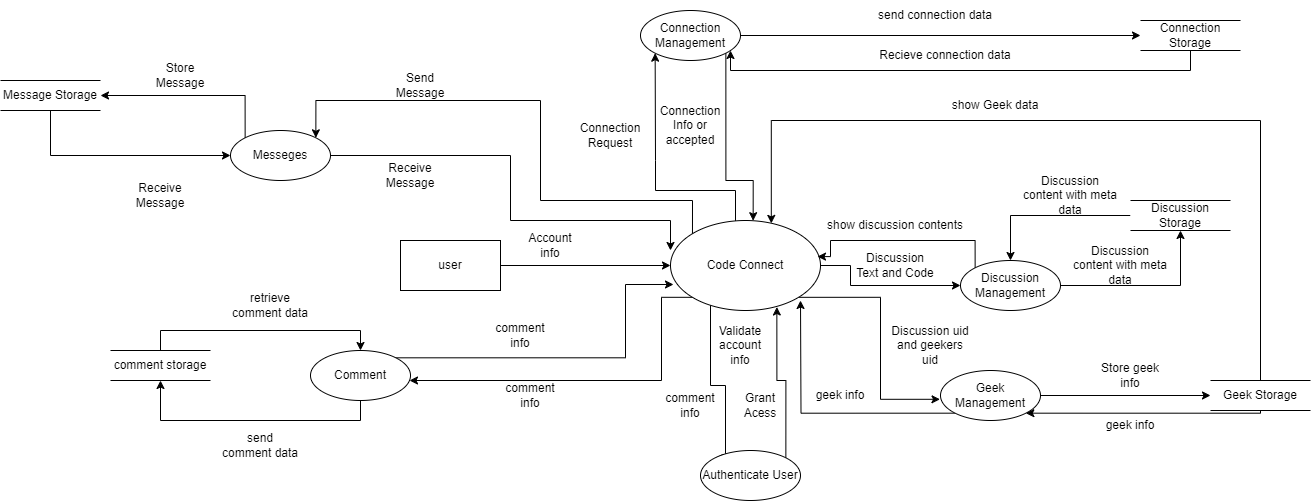

The diagram above was exported from draw.io. Its source (the exported page's mxGraphModel, read from the mxfile embedded in the PNG):
<mxGraphModel dx="2350" dy="824" grid="1" gridSize="10" guides="1" tooltips="1" connect="1" arrows="1" fold="1" page="1" pageScale="1" pageWidth="850" pageHeight="1100" math="0" shadow="0">
  <root>
    <mxCell id="0" />
    <mxCell id="1" parent="0" />
    <mxCell id="y78RJQMDjhQJ-Kn58a3--4" style="edgeStyle=orthogonalEdgeStyle;rounded=0;orthogonalLoop=1;jettySize=auto;html=1;" edge="1" parent="1" source="y78RJQMDjhQJ-Kn58a3--1" target="y78RJQMDjhQJ-Kn58a3--3">
      <mxGeometry relative="1" as="geometry" />
    </mxCell>
    <mxCell id="y78RJQMDjhQJ-Kn58a3--1" value="user" style="html=1;dashed=0;whiteSpace=wrap;" vertex="1" parent="1">
      <mxGeometry x="-70" y="240" width="100" height="50" as="geometry" />
    </mxCell>
    <mxCell id="y78RJQMDjhQJ-Kn58a3--9" style="edgeStyle=orthogonalEdgeStyle;rounded=0;orthogonalLoop=1;jettySize=auto;html=1;exitX=0;exitY=1;exitDx=0;exitDy=0;entryX=0;entryY=0;entryDx=0;entryDy=0;" edge="1" parent="1" source="y78RJQMDjhQJ-Kn58a3--3" target="y78RJQMDjhQJ-Kn58a3--6">
      <mxGeometry relative="1" as="geometry">
        <Array as="points">
          <mxPoint x="240" y="297" />
          <mxPoint x="240" y="385" />
          <mxPoint x="255" y="385" />
        </Array>
      </mxGeometry>
    </mxCell>
    <mxCell id="y78RJQMDjhQJ-Kn58a3--14" style="edgeStyle=orthogonalEdgeStyle;rounded=0;orthogonalLoop=1;jettySize=auto;html=1;exitX=1;exitY=0.5;exitDx=0;exitDy=0;entryX=0;entryY=0.5;entryDx=0;entryDy=0;" edge="1" parent="1" source="y78RJQMDjhQJ-Kn58a3--3" target="y78RJQMDjhQJ-Kn58a3--15">
      <mxGeometry relative="1" as="geometry">
        <mxPoint x="490" y="284.83333333333337" as="targetPoint" />
        <Array as="points">
          <mxPoint x="380" y="265" />
          <mxPoint x="380" y="285" />
        </Array>
      </mxGeometry>
    </mxCell>
    <mxCell id="y78RJQMDjhQJ-Kn58a3--28" style="edgeStyle=orthogonalEdgeStyle;rounded=0;orthogonalLoop=1;jettySize=auto;html=1;exitX=1;exitY=1;exitDx=0;exitDy=0;entryX=-0.005;entryY=0.576;entryDx=0;entryDy=0;entryPerimeter=0;" edge="1" parent="1" source="y78RJQMDjhQJ-Kn58a3--3" target="y78RJQMDjhQJ-Kn58a3--25">
      <mxGeometry relative="1" as="geometry" />
    </mxCell>
    <mxCell id="y78RJQMDjhQJ-Kn58a3--41" style="edgeStyle=orthogonalEdgeStyle;rounded=0;orthogonalLoop=1;jettySize=auto;html=1;exitX=0;exitY=0;exitDx=0;exitDy=0;entryX=0;entryY=1;entryDx=0;entryDy=0;" edge="1" parent="1" source="y78RJQMDjhQJ-Kn58a3--3" target="y78RJQMDjhQJ-Kn58a3--39">
      <mxGeometry relative="1" as="geometry">
        <Array as="points">
          <mxPoint x="265" y="233" />
          <mxPoint x="265" y="190" />
          <mxPoint x="185" y="190" />
          <mxPoint x="185" y="160" />
          <mxPoint x="185" y="160" />
        </Array>
      </mxGeometry>
    </mxCell>
    <mxCell id="y78RJQMDjhQJ-Kn58a3--50" style="edgeStyle=orthogonalEdgeStyle;rounded=0;orthogonalLoop=1;jettySize=auto;html=1;exitX=0;exitY=1;exitDx=0;exitDy=0;" edge="1" parent="1" source="y78RJQMDjhQJ-Kn58a3--3" target="y78RJQMDjhQJ-Kn58a3--51">
      <mxGeometry relative="1" as="geometry">
        <mxPoint x="190" y="560.6667073567709" as="targetPoint" />
        <Array as="points">
          <mxPoint x="191" y="297" />
          <mxPoint x="191" y="380" />
        </Array>
      </mxGeometry>
    </mxCell>
    <mxCell id="y78RJQMDjhQJ-Kn58a3--72" style="edgeStyle=orthogonalEdgeStyle;rounded=0;orthogonalLoop=1;jettySize=auto;html=1;exitX=0;exitY=0;exitDx=0;exitDy=0;entryX=1;entryY=0;entryDx=0;entryDy=0;" edge="1" parent="1" source="y78RJQMDjhQJ-Kn58a3--3" target="y78RJQMDjhQJ-Kn58a3--69">
      <mxGeometry relative="1" as="geometry">
        <mxPoint x="-50" y="100" as="targetPoint" />
        <Array as="points">
          <mxPoint x="222" y="200" />
          <mxPoint x="70" y="200" />
          <mxPoint x="70" y="100" />
          <mxPoint x="-154" y="100" />
        </Array>
      </mxGeometry>
    </mxCell>
    <mxCell id="y78RJQMDjhQJ-Kn58a3--3" value="Code Connect" style="shape=ellipse;html=1;dashed=0;whiteSpace=wrap;perimeter=ellipsePerimeter;" vertex="1" parent="1">
      <mxGeometry x="200" y="220" width="150" height="90" as="geometry" />
    </mxCell>
    <mxCell id="y78RJQMDjhQJ-Kn58a3--5" value="Account info" style="text;html=1;strokeColor=none;fillColor=none;align=center;verticalAlign=middle;whiteSpace=wrap;rounded=0;" vertex="1" parent="1">
      <mxGeometry x="50" y="230" width="60" height="30" as="geometry" />
    </mxCell>
    <mxCell id="y78RJQMDjhQJ-Kn58a3--10" style="edgeStyle=orthogonalEdgeStyle;rounded=0;orthogonalLoop=1;jettySize=auto;html=1;exitX=1;exitY=0;exitDx=0;exitDy=0;entryX=0.709;entryY=0.961;entryDx=0;entryDy=0;entryPerimeter=0;" edge="1" parent="1" source="y78RJQMDjhQJ-Kn58a3--6" target="y78RJQMDjhQJ-Kn58a3--3">
      <mxGeometry relative="1" as="geometry" />
    </mxCell>
    <mxCell id="y78RJQMDjhQJ-Kn58a3--6" value="Authenticate User" style="shape=ellipse;html=1;dashed=0;whiteSpace=wrap;perimeter=ellipsePerimeter;" vertex="1" parent="1">
      <mxGeometry x="230" y="450" width="100" height="50" as="geometry" />
    </mxCell>
    <mxCell id="y78RJQMDjhQJ-Kn58a3--11" value="Validate account info" style="text;html=1;strokeColor=none;fillColor=none;align=center;verticalAlign=middle;whiteSpace=wrap;rounded=0;" vertex="1" parent="1">
      <mxGeometry x="240" y="330" width="60" height="30" as="geometry" />
    </mxCell>
    <mxCell id="y78RJQMDjhQJ-Kn58a3--12" value="Grant Acess" style="text;html=1;strokeColor=none;fillColor=none;align=center;verticalAlign=middle;whiteSpace=wrap;rounded=0;" vertex="1" parent="1">
      <mxGeometry x="260" y="390" width="60" height="30" as="geometry" />
    </mxCell>
    <mxCell id="y78RJQMDjhQJ-Kn58a3--20" style="edgeStyle=orthogonalEdgeStyle;rounded=0;orthogonalLoop=1;jettySize=auto;html=1;entryX=0.5;entryY=1;entryDx=0;entryDy=0;" edge="1" parent="1" source="y78RJQMDjhQJ-Kn58a3--15" target="y78RJQMDjhQJ-Kn58a3--19">
      <mxGeometry relative="1" as="geometry" />
    </mxCell>
    <mxCell id="y78RJQMDjhQJ-Kn58a3--58" style="edgeStyle=orthogonalEdgeStyle;rounded=0;orthogonalLoop=1;jettySize=auto;html=1;exitX=0;exitY=0;exitDx=0;exitDy=0;entryX=0.98;entryY=0.401;entryDx=0;entryDy=0;entryPerimeter=0;" edge="1" parent="1" source="y78RJQMDjhQJ-Kn58a3--15" target="y78RJQMDjhQJ-Kn58a3--3">
      <mxGeometry relative="1" as="geometry">
        <Array as="points">
          <mxPoint x="505" y="240" />
          <mxPoint x="360" y="240" />
          <mxPoint x="360" y="256" />
        </Array>
      </mxGeometry>
    </mxCell>
    <mxCell id="y78RJQMDjhQJ-Kn58a3--15" value="Discussion Management" style="shape=ellipse;html=1;dashed=0;whiteSpace=wrap;perimeter=ellipsePerimeter;" vertex="1" parent="1">
      <mxGeometry x="490" y="260" width="100" height="50" as="geometry" />
    </mxCell>
    <mxCell id="y78RJQMDjhQJ-Kn58a3--16" value="Discussion Text and Code" style="text;html=1;strokeColor=none;fillColor=none;align=center;verticalAlign=middle;whiteSpace=wrap;rounded=0;" vertex="1" parent="1">
      <mxGeometry x="385" y="250" width="80" height="30" as="geometry" />
    </mxCell>
    <mxCell id="y78RJQMDjhQJ-Kn58a3--59" style="edgeStyle=orthogonalEdgeStyle;rounded=0;orthogonalLoop=1;jettySize=auto;html=1;" edge="1" parent="1" source="y78RJQMDjhQJ-Kn58a3--19" target="y78RJQMDjhQJ-Kn58a3--15">
      <mxGeometry relative="1" as="geometry" />
    </mxCell>
    <mxCell id="y78RJQMDjhQJ-Kn58a3--19" value="Discussion Storage" style="html=1;dashed=0;whiteSpace=wrap;shape=partialRectangle;right=0;left=0;" vertex="1" parent="1">
      <mxGeometry x="660" y="200" width="100" height="30" as="geometry" />
    </mxCell>
    <mxCell id="y78RJQMDjhQJ-Kn58a3--21" value="Discussion content with meta data" style="text;html=1;strokeColor=none;fillColor=none;align=center;verticalAlign=middle;whiteSpace=wrap;rounded=0;" vertex="1" parent="1">
      <mxGeometry x="600" y="250" width="100" height="30" as="geometry" />
    </mxCell>
    <mxCell id="y78RJQMDjhQJ-Kn58a3--24" value="show discussion contents" style="text;html=1;strokeColor=none;fillColor=none;align=center;verticalAlign=middle;whiteSpace=wrap;rounded=0;" vertex="1" parent="1">
      <mxGeometry x="350" y="210" width="150" height="30" as="geometry" />
    </mxCell>
    <mxCell id="y78RJQMDjhQJ-Kn58a3--33" style="edgeStyle=orthogonalEdgeStyle;rounded=0;orthogonalLoop=1;jettySize=auto;html=1;entryX=0;entryY=0.5;entryDx=0;entryDy=0;" edge="1" parent="1" source="y78RJQMDjhQJ-Kn58a3--25" target="y78RJQMDjhQJ-Kn58a3--32">
      <mxGeometry relative="1" as="geometry" />
    </mxCell>
    <mxCell id="y78RJQMDjhQJ-Kn58a3--61" style="edgeStyle=orthogonalEdgeStyle;rounded=0;orthogonalLoop=1;jettySize=auto;html=1;exitX=0;exitY=1;exitDx=0;exitDy=0;" edge="1" parent="1" source="y78RJQMDjhQJ-Kn58a3--25">
      <mxGeometry relative="1" as="geometry">
        <mxPoint x="330" y="300" as="targetPoint" />
      </mxGeometry>
    </mxCell>
    <mxCell id="y78RJQMDjhQJ-Kn58a3--25" value="Geek Management" style="shape=ellipse;html=1;dashed=0;whiteSpace=wrap;perimeter=ellipsePerimeter;" vertex="1" parent="1">
      <mxGeometry x="470" y="370" width="100" height="50" as="geometry" />
    </mxCell>
    <mxCell id="y78RJQMDjhQJ-Kn58a3--29" value="Discussion uid and geekers uid" style="text;html=1;strokeColor=none;fillColor=none;align=center;verticalAlign=middle;whiteSpace=wrap;rounded=0;" vertex="1" parent="1">
      <mxGeometry x="420" y="330" width="80" height="30" as="geometry" />
    </mxCell>
    <mxCell id="y78RJQMDjhQJ-Kn58a3--31" value="Store geek info" style="text;html=1;strokeColor=none;fillColor=none;align=center;verticalAlign=middle;whiteSpace=wrap;rounded=0;" vertex="1" parent="1">
      <mxGeometry x="620" y="360" width="80" height="30" as="geometry" />
    </mxCell>
    <mxCell id="y78RJQMDjhQJ-Kn58a3--36" style="edgeStyle=orthogonalEdgeStyle;rounded=0;orthogonalLoop=1;jettySize=auto;html=1;exitX=0.5;exitY=0;exitDx=0;exitDy=0;entryX=0.672;entryY=0.032;entryDx=0;entryDy=0;entryPerimeter=0;" edge="1" parent="1" source="y78RJQMDjhQJ-Kn58a3--32" target="y78RJQMDjhQJ-Kn58a3--3">
      <mxGeometry relative="1" as="geometry">
        <Array as="points">
          <mxPoint x="790" y="120" />
          <mxPoint x="301" y="120" />
        </Array>
      </mxGeometry>
    </mxCell>
    <mxCell id="y78RJQMDjhQJ-Kn58a3--62" style="edgeStyle=orthogonalEdgeStyle;rounded=0;orthogonalLoop=1;jettySize=auto;html=1;entryX=1;entryY=1;entryDx=0;entryDy=0;" edge="1" parent="1" source="y78RJQMDjhQJ-Kn58a3--32" target="y78RJQMDjhQJ-Kn58a3--25">
      <mxGeometry relative="1" as="geometry">
        <Array as="points">
          <mxPoint x="790" y="413" />
        </Array>
      </mxGeometry>
    </mxCell>
    <mxCell id="y78RJQMDjhQJ-Kn58a3--32" value="Geek Storage" style="html=1;dashed=0;whiteSpace=wrap;shape=partialRectangle;right=0;left=0;" vertex="1" parent="1">
      <mxGeometry x="740" y="380" width="100" height="30" as="geometry" />
    </mxCell>
    <mxCell id="y78RJQMDjhQJ-Kn58a3--37" value="show Geek data" style="text;html=1;strokeColor=none;fillColor=none;align=center;verticalAlign=middle;whiteSpace=wrap;rounded=0;" vertex="1" parent="1">
      <mxGeometry x="450" y="90" width="150" height="30" as="geometry" />
    </mxCell>
    <mxCell id="y78RJQMDjhQJ-Kn58a3--43" style="edgeStyle=orthogonalEdgeStyle;rounded=0;orthogonalLoop=1;jettySize=auto;html=1;exitX=1;exitY=1;exitDx=0;exitDy=0;entryX=0.551;entryY=0.002;entryDx=0;entryDy=0;entryPerimeter=0;" edge="1" parent="1" source="y78RJQMDjhQJ-Kn58a3--39" target="y78RJQMDjhQJ-Kn58a3--3">
      <mxGeometry relative="1" as="geometry">
        <Array as="points">
          <mxPoint x="255" y="180" />
          <mxPoint x="283" y="180" />
        </Array>
      </mxGeometry>
    </mxCell>
    <mxCell id="y78RJQMDjhQJ-Kn58a3--46" style="edgeStyle=orthogonalEdgeStyle;rounded=0;orthogonalLoop=1;jettySize=auto;html=1;exitX=1;exitY=0.5;exitDx=0;exitDy=0;entryX=0;entryY=0.5;entryDx=0;entryDy=0;" edge="1" parent="1" source="y78RJQMDjhQJ-Kn58a3--39" target="y78RJQMDjhQJ-Kn58a3--45">
      <mxGeometry relative="1" as="geometry" />
    </mxCell>
    <mxCell id="y78RJQMDjhQJ-Kn58a3--39" value="Connection Management" style="shape=ellipse;html=1;dashed=0;whiteSpace=wrap;perimeter=ellipsePerimeter;" vertex="1" parent="1">
      <mxGeometry x="170" y="10" width="100" height="50" as="geometry" />
    </mxCell>
    <mxCell id="y78RJQMDjhQJ-Kn58a3--42" value="Connection Request" style="text;html=1;strokeColor=none;fillColor=none;align=center;verticalAlign=middle;whiteSpace=wrap;rounded=0;" vertex="1" parent="1">
      <mxGeometry x="110" y="120" width="60" height="30" as="geometry" />
    </mxCell>
    <mxCell id="y78RJQMDjhQJ-Kn58a3--44" value="Connection&lt;br&gt;Info or accepted" style="text;html=1;strokeColor=none;fillColor=none;align=center;verticalAlign=middle;whiteSpace=wrap;rounded=0;" vertex="1" parent="1">
      <mxGeometry x="190" y="110" width="60" height="30" as="geometry" />
    </mxCell>
    <mxCell id="y78RJQMDjhQJ-Kn58a3--47" style="edgeStyle=orthogonalEdgeStyle;rounded=0;orthogonalLoop=1;jettySize=auto;html=1;exitX=0.5;exitY=1;exitDx=0;exitDy=0;" edge="1" parent="1" source="y78RJQMDjhQJ-Kn58a3--45" target="y78RJQMDjhQJ-Kn58a3--39">
      <mxGeometry relative="1" as="geometry">
        <Array as="points">
          <mxPoint x="720" y="70" />
          <mxPoint x="260" y="70" />
        </Array>
      </mxGeometry>
    </mxCell>
    <mxCell id="y78RJQMDjhQJ-Kn58a3--45" value="Connection Storage" style="html=1;dashed=0;whiteSpace=wrap;shape=partialRectangle;right=0;left=0;" vertex="1" parent="1">
      <mxGeometry x="670" y="20" width="100" height="30" as="geometry" />
    </mxCell>
    <mxCell id="y78RJQMDjhQJ-Kn58a3--48" value="send connection data" style="text;html=1;strokeColor=none;fillColor=none;align=center;verticalAlign=middle;whiteSpace=wrap;rounded=0;" vertex="1" parent="1">
      <mxGeometry x="390" width="150" height="30" as="geometry" />
    </mxCell>
    <mxCell id="y78RJQMDjhQJ-Kn58a3--49" value="Recieve connection data" style="text;html=1;strokeColor=none;fillColor=none;align=center;verticalAlign=middle;whiteSpace=wrap;rounded=0;" vertex="1" parent="1">
      <mxGeometry x="400" y="40" width="150" height="30" as="geometry" />
    </mxCell>
    <mxCell id="y78RJQMDjhQJ-Kn58a3--66" style="edgeStyle=orthogonalEdgeStyle;rounded=0;orthogonalLoop=1;jettySize=auto;html=1;exitX=0;exitY=0;exitDx=0;exitDy=0;entryX=0.02;entryY=0.711;entryDx=0;entryDy=0;entryPerimeter=0;" edge="1" parent="1" source="y78RJQMDjhQJ-Kn58a3--51" target="y78RJQMDjhQJ-Kn58a3--3">
      <mxGeometry relative="1" as="geometry">
        <Array as="points">
          <mxPoint x="155" y="357" />
          <mxPoint x="155" y="284" />
        </Array>
      </mxGeometry>
    </mxCell>
    <mxCell id="y78RJQMDjhQJ-Kn58a3--82" style="edgeStyle=orthogonalEdgeStyle;rounded=0;orthogonalLoop=1;jettySize=auto;html=1;exitX=0.5;exitY=1;exitDx=0;exitDy=0;entryX=0.5;entryY=1;entryDx=0;entryDy=0;" edge="1" parent="1" source="y78RJQMDjhQJ-Kn58a3--51" target="y78RJQMDjhQJ-Kn58a3--54">
      <mxGeometry relative="1" as="geometry" />
    </mxCell>
    <mxCell id="y78RJQMDjhQJ-Kn58a3--51" value="Comment" style="shape=ellipse;html=1;dashed=0;whiteSpace=wrap;perimeter=ellipsePerimeter;" vertex="1" parent="1">
      <mxGeometry x="-160" y="350" width="100" height="50" as="geometry" />
    </mxCell>
    <mxCell id="y78RJQMDjhQJ-Kn58a3--53" value="send comment data" style="text;html=1;strokeColor=none;fillColor=none;align=center;verticalAlign=middle;whiteSpace=wrap;rounded=0;" vertex="1" parent="1">
      <mxGeometry x="-250" y="430" width="80" height="30" as="geometry" />
    </mxCell>
    <mxCell id="y78RJQMDjhQJ-Kn58a3--81" style="edgeStyle=orthogonalEdgeStyle;rounded=0;orthogonalLoop=1;jettySize=auto;html=1;exitX=0.5;exitY=0;exitDx=0;exitDy=0;entryX=0.5;entryY=0;entryDx=0;entryDy=0;" edge="1" parent="1" source="y78RJQMDjhQJ-Kn58a3--54" target="y78RJQMDjhQJ-Kn58a3--51">
      <mxGeometry relative="1" as="geometry" />
    </mxCell>
    <mxCell id="y78RJQMDjhQJ-Kn58a3--54" value="comment storage" style="html=1;dashed=0;whiteSpace=wrap;shape=partialRectangle;right=0;left=0;" vertex="1" parent="1">
      <mxGeometry x="-360" y="350" width="100" height="30" as="geometry" />
    </mxCell>
    <mxCell id="y78RJQMDjhQJ-Kn58a3--56" value="retrieve comment data" style="text;html=1;strokeColor=none;fillColor=none;align=center;verticalAlign=middle;whiteSpace=wrap;rounded=0;" vertex="1" parent="1">
      <mxGeometry x="-240" y="290" width="80" height="30" as="geometry" />
    </mxCell>
    <mxCell id="y78RJQMDjhQJ-Kn58a3--60" value="Discussion content with meta data" style="text;html=1;strokeColor=none;fillColor=none;align=center;verticalAlign=middle;whiteSpace=wrap;rounded=0;" vertex="1" parent="1">
      <mxGeometry x="550" y="180" width="100" height="30" as="geometry" />
    </mxCell>
    <mxCell id="y78RJQMDjhQJ-Kn58a3--63" value="geek info" style="text;html=1;strokeColor=none;fillColor=none;align=center;verticalAlign=middle;whiteSpace=wrap;rounded=0;" vertex="1" parent="1">
      <mxGeometry x="620" y="410" width="80" height="30" as="geometry" />
    </mxCell>
    <mxCell id="y78RJQMDjhQJ-Kn58a3--65" value="geek info" style="text;html=1;strokeColor=none;fillColor=none;align=center;verticalAlign=middle;whiteSpace=wrap;rounded=0;" vertex="1" parent="1">
      <mxGeometry x="330" y="380" width="80" height="30" as="geometry" />
    </mxCell>
    <mxCell id="y78RJQMDjhQJ-Kn58a3--67" value="comment &lt;br&gt;info" style="text;html=1;strokeColor=none;fillColor=none;align=center;verticalAlign=middle;whiteSpace=wrap;rounded=0;" vertex="1" parent="1">
      <mxGeometry x="180" y="390" width="80" height="30" as="geometry" />
    </mxCell>
    <mxCell id="y78RJQMDjhQJ-Kn58a3--68" value="comment &lt;br&gt;info" style="text;html=1;strokeColor=none;fillColor=none;align=center;verticalAlign=middle;whiteSpace=wrap;rounded=0;" vertex="1" parent="1">
      <mxGeometry x="10" y="320" width="80" height="30" as="geometry" />
    </mxCell>
    <mxCell id="y78RJQMDjhQJ-Kn58a3--71" style="edgeStyle=orthogonalEdgeStyle;rounded=0;orthogonalLoop=1;jettySize=auto;html=1;entryX=0;entryY=0.333;entryDx=0;entryDy=0;entryPerimeter=0;" edge="1" parent="1" source="y78RJQMDjhQJ-Kn58a3--69" target="y78RJQMDjhQJ-Kn58a3--3">
      <mxGeometry relative="1" as="geometry">
        <Array as="points">
          <mxPoint x="40" y="155" />
          <mxPoint x="40" y="220" />
          <mxPoint x="200" y="220" />
        </Array>
      </mxGeometry>
    </mxCell>
    <mxCell id="y78RJQMDjhQJ-Kn58a3--75" style="edgeStyle=orthogonalEdgeStyle;rounded=0;orthogonalLoop=1;jettySize=auto;html=1;exitX=0;exitY=0;exitDx=0;exitDy=0;entryX=1;entryY=0.5;entryDx=0;entryDy=0;" edge="1" parent="1" source="y78RJQMDjhQJ-Kn58a3--69" target="y78RJQMDjhQJ-Kn58a3--70">
      <mxGeometry relative="1" as="geometry">
        <Array as="points">
          <mxPoint x="-225" y="95" />
        </Array>
      </mxGeometry>
    </mxCell>
    <mxCell id="y78RJQMDjhQJ-Kn58a3--69" value="Messeges" style="shape=ellipse;html=1;dashed=0;whiteSpace=wrap;perimeter=ellipsePerimeter;" vertex="1" parent="1">
      <mxGeometry x="-240" y="130" width="100" height="50" as="geometry" />
    </mxCell>
    <mxCell id="y78RJQMDjhQJ-Kn58a3--79" style="edgeStyle=orthogonalEdgeStyle;rounded=0;orthogonalLoop=1;jettySize=auto;html=1;entryX=0;entryY=0.5;entryDx=0;entryDy=0;" edge="1" parent="1" source="y78RJQMDjhQJ-Kn58a3--70" target="y78RJQMDjhQJ-Kn58a3--69">
      <mxGeometry relative="1" as="geometry">
        <Array as="points">
          <mxPoint x="-420" y="155" />
        </Array>
      </mxGeometry>
    </mxCell>
    <mxCell id="y78RJQMDjhQJ-Kn58a3--70" value="Message Storage" style="html=1;dashed=0;whiteSpace=wrap;shape=partialRectangle;right=0;left=0;" vertex="1" parent="1">
      <mxGeometry x="-470" y="80" width="100" height="30" as="geometry" />
    </mxCell>
    <mxCell id="y78RJQMDjhQJ-Kn58a3--73" value="Receive Message" style="text;html=1;strokeColor=none;fillColor=none;align=center;verticalAlign=middle;whiteSpace=wrap;rounded=0;" vertex="1" parent="1">
      <mxGeometry x="-90" y="160" width="60" height="30" as="geometry" />
    </mxCell>
    <mxCell id="y78RJQMDjhQJ-Kn58a3--74" value="Send Message" style="text;html=1;strokeColor=none;fillColor=none;align=center;verticalAlign=middle;whiteSpace=wrap;rounded=0;" vertex="1" parent="1">
      <mxGeometry x="-80" y="70" width="60" height="30" as="geometry" />
    </mxCell>
    <mxCell id="y78RJQMDjhQJ-Kn58a3--77" value="Store Message" style="text;html=1;strokeColor=none;fillColor=none;align=center;verticalAlign=middle;whiteSpace=wrap;rounded=0;" vertex="1" parent="1">
      <mxGeometry x="-320" y="60" width="60" height="30" as="geometry" />
    </mxCell>
    <mxCell id="y78RJQMDjhQJ-Kn58a3--78" value="Receive Message" style="text;html=1;strokeColor=none;fillColor=none;align=center;verticalAlign=middle;whiteSpace=wrap;rounded=0;" vertex="1" parent="1">
      <mxGeometry x="-340" y="180" width="60" height="30" as="geometry" />
    </mxCell>
    <mxCell id="y78RJQMDjhQJ-Kn58a3--80" value="comment &lt;br&gt;info" style="text;html=1;strokeColor=none;fillColor=none;align=center;verticalAlign=middle;whiteSpace=wrap;rounded=0;" vertex="1" parent="1">
      <mxGeometry x="20" y="380" width="80" height="30" as="geometry" />
    </mxCell>
  </root>
</mxGraphModel>